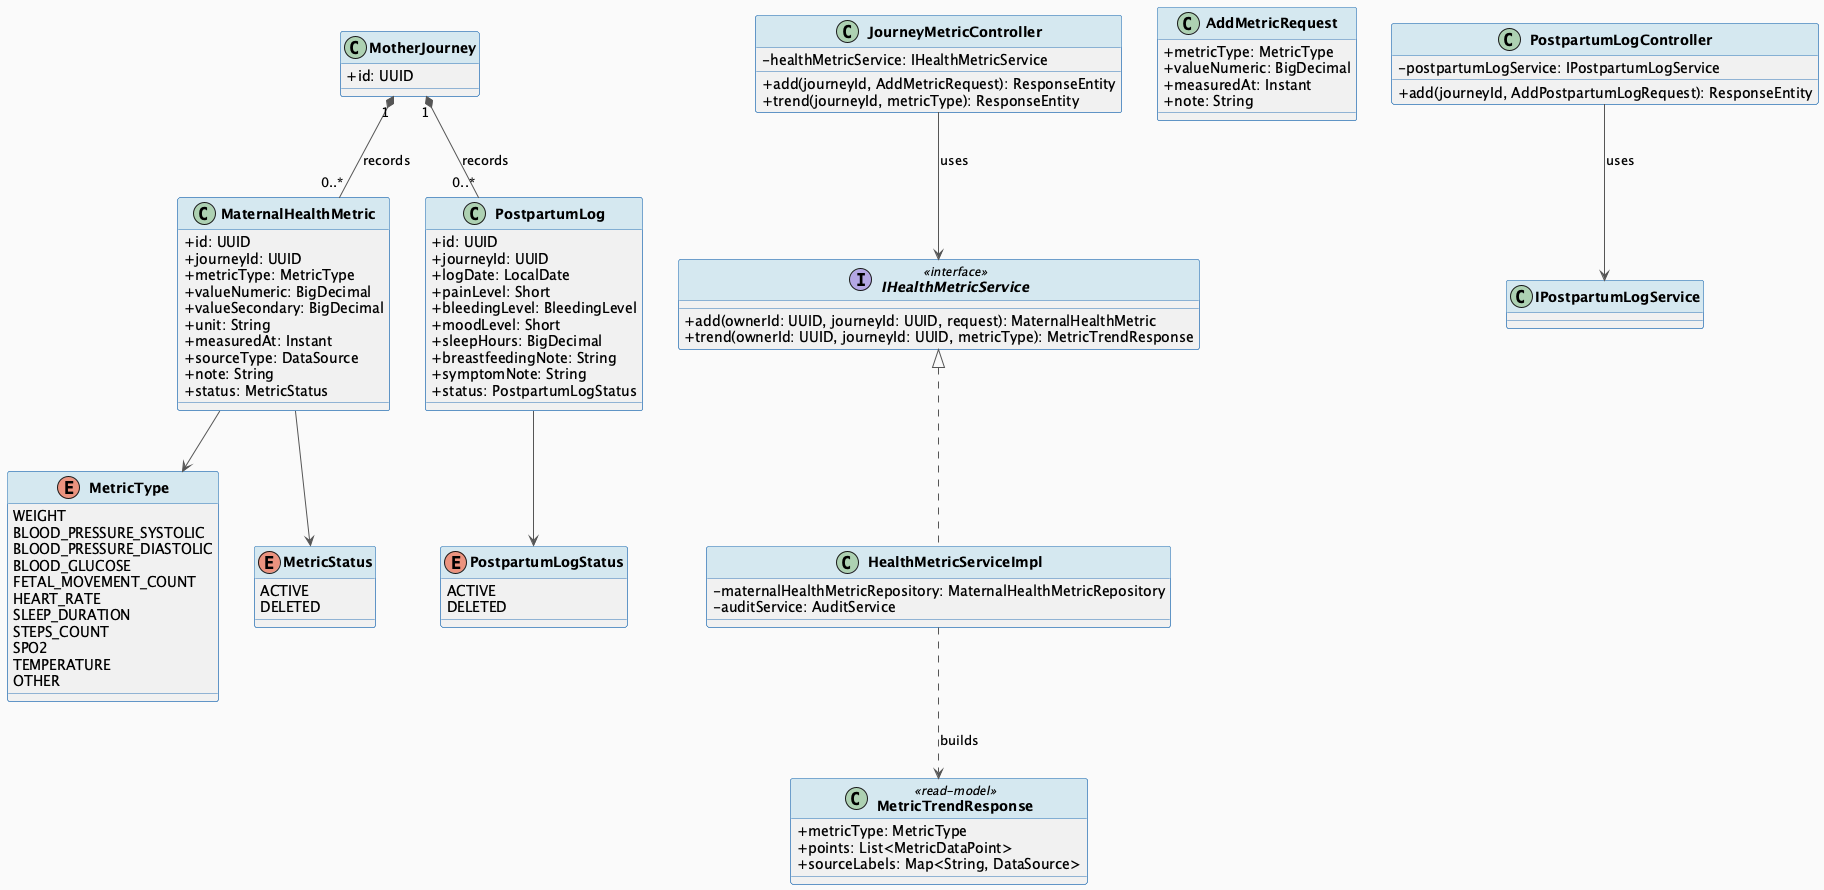

The diagram above was rendered by PlantUML. Its source (embedded in the PNG):
@startuml MF02_02_MetricPostpartum_ClassDiagram
skinparam classAttributeIconSize 0
skinparam classFontStyle bold
skinparam backgroundColor #FAFAFA
skinparam ArrowColor #555555
skinparam ClassBorderColor #2E75B6
skinparam ClassHeaderBackgroundColor #D5E8F0

class MotherJourney {
  + id: UUID
}

class MaternalHealthMetric {
  + id: UUID
  + journeyId: UUID
  + metricType: MetricType
  + valueNumeric: BigDecimal
  + valueSecondary: BigDecimal
  + unit: String
  + measuredAt: Instant
  + sourceType: DataSource
  + note: String
  + status: MetricStatus
}

enum MetricType {
  WEIGHT
  BLOOD_PRESSURE_SYSTOLIC
  BLOOD_PRESSURE_DIASTOLIC
  BLOOD_GLUCOSE
  FETAL_MOVEMENT_COUNT
  HEART_RATE
  SLEEP_DURATION
  STEPS_COUNT
  SPO2
  TEMPERATURE
  OTHER
}

enum MetricStatus {
  ACTIVE
  DELETED
}

class PostpartumLog {
  + id: UUID
  + journeyId: UUID
  + logDate: LocalDate
  + painLevel: Short
  + bleedingLevel: BleedingLevel
  + moodLevel: Short
  + sleepHours: BigDecimal
  + breastfeedingNote: String
  + symptomNote: String
  + status: PostpartumLogStatus
}

enum PostpartumLogStatus {
  ACTIVE
  DELETED
}

class MetricTrendResponse <<read-model>> {
  + metricType: MetricType
  + points: List<MetricDataPoint>
  + sourceLabels: Map<String, DataSource>
}

class AddMetricRequest {
  + metricType: MetricType
  + valueNumeric: BigDecimal
  + measuredAt: Instant
  + note: String
}

class JourneyMetricController {
  - healthMetricService: IHealthMetricService
  + add(journeyId, AddMetricRequest): ResponseEntity
  + trend(journeyId, metricType): ResponseEntity
}

class PostpartumLogController {
  - postpartumLogService: IPostpartumLogService
  + add(journeyId, AddPostpartumLogRequest): ResponseEntity
}

interface IHealthMetricService <<interface>> {
  + add(ownerId: UUID, journeyId: UUID, request): MaternalHealthMetric
  + trend(ownerId: UUID, journeyId: UUID, metricType): MetricTrendResponse
}

class HealthMetricServiceImpl implements IHealthMetricService {
  - maternalHealthMetricRepository: MaternalHealthMetricRepository
  - auditService: AuditService
}

MotherJourney "1" *-- "0..*" MaternalHealthMetric : records
MotherJourney "1" *-- "0..*" PostpartumLog : records
MaternalHealthMetric --> MetricType
MaternalHealthMetric --> MetricStatus
PostpartumLog --> PostpartumLogStatus
JourneyMetricController --> IHealthMetricService : uses
HealthMetricServiceImpl ..> MetricTrendResponse : builds
PostpartumLogController --> IPostpartumLogService : uses

@enduml